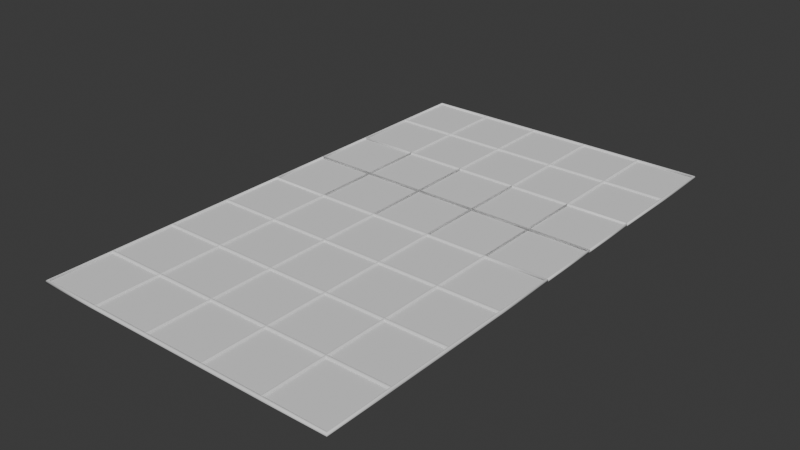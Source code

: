 # Source: GameBoard.blend  (saved by Blender 4.1.24; exported with 4.5.12 LTS)
import bpy
from mathutils import Matrix  # noqa: F401  (used for matrix-valued properties, if any)

bpy.ops.wm.read_factory_settings(use_empty=True)
scene = bpy.context.scene
scene.name = 'Scene'

# ---- collections
col_collection = bpy.data.collections.new('Collection'); scene.collection.children.link(col_collection)

# ---- node groups
ng_geometry_nodes_003 = bpy.data.node_groups.new('Geometry Nodes.003', 'GeometryNodeTree')
_s = ng_geometry_nodes_003.interface.new_socket(name='Geometry', in_out='OUTPUT', socket_type='NodeSocketGeometry')
_s = ng_geometry_nodes_003.interface.new_socket(name='Geometry', in_out='INPUT', socket_type='NodeSocketGeometry')
ng_geometry_nodes_003.is_modifier = True
_N = ng_geometry_nodes_003.nodes; _L = ng_geometry_nodes_003.links
n0 = _N.new('NodeGroupInput'); n0.name = 'Group Input'; n0.location = (-536, 5)
n1 = _N.new('NodeGroupOutput'); n1.name = 'Group Output'; n1.location = (200, 0)
n2 = _N.new('GeometryNodeMeshToCurve'); n2.name = 'Mesh to Curve'; n2.location = (-324, 105)
n3 = _N.new('GeometryNodeCurveToMesh'); n3.name = 'Curve to Mesh'; n3.location = (-61, 112)
n4 = _N.new('GeometryNodeCurvePrimitiveCircle'); n4.name = 'Curve Circle'; n4.location = (-292, -78)
n5 = _N.new('ShaderNodeMath'); n5.name = 'Math'; n5.location = (-497, -118)
n5.operation = 'MULTIPLY'
n5.inputs[0].default_value = 0.001
n5.inputs[1].default_value = 6.7
n6 = _N.new('GeometryNodeInputNamedAttribute'); n6.name = 'Named Attribute'; n6.location = (-86, 112)
n6.inputs[0].default_value = 'radius'
n7 = _N.new('GeometryNodeSwitch'); n7.name = 'Switch'; n7.location = (-86, 112)
n7.input_type = 'FLOAT'
n7.inputs[1].default_value = 1.0
_L.new(n0.outputs[0], n2.inputs[0])
_L.new(n2.outputs[0], n3.inputs[0])
_L.new(n3.outputs[0], n1.inputs[0])
_L.new(n4.outputs[0], n3.inputs[1])
_L.new(n5.outputs[0], n4.inputs[4])
_L.new(n6.outputs[1], n7.inputs[0])
_L.new(n6.outputs[0], n7.inputs[2])
_L.new(n7.outputs[0], n3.inputs[2])
n1.is_active_output = True

# ---- world
world_world = bpy.data.worlds.new('World'); scene.world = world_world
world_world.use_nodes = True; world_world.node_tree.nodes.clear()
_N = world_world.node_tree.nodes; _L = world_world.node_tree.links
n0 = _N.new('ShaderNodeOutputWorld'); n0.name = 'World Output'; n0.location = (300, 300)
n1 = _N.new('ShaderNodeBackground'); n1.name = 'Background'; n1.location = (10, 300)
n1.inputs[0].default_value = (0.05088, 0.05088, 0.05088, 1.0)
_L.new(n1.outputs[0], n0.inputs[0])
n0.is_active_output = True
world_world.color = (0.05088, 0.05088, 0.05088)
world_world.use_sun_shadow = False
world_world.sun_shadow_jitter_overblur = 0.0

# ---- meshes
me_plane = bpy.data.meshes.new('Plane')
me_plane.from_pydata([(-1.097, -0.8333, 0.0), (0.9034, -0.8333, 0.0), (-0.8466, -0.8333, 0.0), (-0.5966, -0.8333, 0.0), (-0.3466, -0.8333, 0.0), (-0.09659, -0.8333, 0.0), (0.4034, -0.8333, 0.0), (0.6534, -0.8333, 0.0), (-1.097, 0.8333, 0.0), (-1.097, 0.5, 0.0), (-1.097, 0.1667, 0.0), (-1.097, -0.1667, 0.0), (-1.097, -0.5, 0.0), (0.9034, -0.5, 0.0), (0.9034, -0.1667, 0.0), (0.9034, 0.1667, 0.0), (0.9034, 0.5, 0.0), (0.9034, 0.8333, 0.0), (-0.8466, -0.5, 0.0), (-0.8466, -0.1667, 0.0), (-0.8466, 0.1667, 0.0), (-0.8466, 0.5, 0.0), (-0.8466, 0.8333, 0.0), (-0.5966, -0.5, 0.0), (-0.5966, -0.1667, 0.0), (-0.5966, 0.1667, 0.0), (-0.5966, 0.5, 0.0), (-0.5966, 0.8333, 0.0), (-0.3466, -0.5, 0.0), (-0.3466, -0.1667, 0.0), (-0.3466, 0.1667, 0.0), (-0.3466, 0.5, 0.0), (-0.3466, 0.8333, 0.0), (-0.09659, -0.5, 0.0), (-0.09659, -0.1667, 0.0), (-0.09659, 0.1667, 0.0), (-0.09659, 0.5, 0.0), (-0.09659, 0.8333, 0.0), (0.4034, -0.5, 0.0), (0.4034, -0.1667, 0.0), (0.4034, 0.1667, 0.0), (0.4034, 0.5, 0.0), (0.4034, 0.8333, 0.0), (0.6534, -0.5, 0.0), (0.6534, -0.1667, 0.0), (0.6534, 0.1667, 0.0), (0.6534, 0.5, 0.0), (0.6534, 0.8333, 0.0), (0.1534, -0.8333, 0.0), (0.4034, -0.8333, 0.0), (0.1534, -0.5, 0.0), (0.4034, -0.5, 0.0), (0.1534, -0.5, 0.0), (0.1534, -0.1667, 0.0), (0.4034, -0.5, 0.0), (0.4034, -0.1667, 0.0), (0.1534, -0.1667, 0.0), (0.1534, 0.1667, 0.0), (0.4034, -0.1667, 0.0), (0.4034, 0.1667, 0.0), (0.1534, 0.1667, 0.0), (0.1534, 0.5, 0.0), (0.4034, 0.1667, 0.0), (0.4034, 0.5, 0.0), (0.1534, 0.5, 0.0), (0.1534, 0.8333, 0.0), (0.4034, 0.5, 0.0), (0.4034, 0.8333, 0.0), (-0.09659, -0.8333, 0.0), (0.1534, -0.8333, 0.0), (-0.09659, -0.5, 0.0), (0.1534, -0.5, 0.0), (-0.09659, -0.5, 0.0), (-0.09659, -0.1667, 0.0), (0.1534, -0.5, 0.0), (0.1534, -0.1667, 0.0), (-0.09659, -0.1667, 0.0), (-0.09659, 0.1667, 0.0), (0.1534, -0.1667, 0.0), (0.1534, 0.1667, 0.0), (-0.09659, 0.1667, 0.0), (-0.09659, 0.5, 0.0), (0.1534, 0.1667, 0.0), (0.1534, 0.5, 0.0), (-0.09659, 0.5, 0.0), (-0.09659, 0.8333, 0.0), (0.1534, 0.5, 0.0), (0.1534, 0.8333, 0.0)], [], [(6, 7, 43, 38), (38, 43, 44, 39), (39, 44, 45, 40), (40, 45, 46, 41), (41, 46, 47, 42), (4, 5, 33, 28), (28, 33, 34, 29), (29, 34, 35, 30), (30, 35, 36, 31), (31, 36, 37, 32), (3, 4, 28, 23), (23, 28, 29, 24), (24, 29, 30, 25), (25, 30, 31, 26), (26, 31, 32, 27), (2, 3, 23, 18), (18, 23, 24, 19), (19, 24, 25, 20), (20, 25, 26, 21), (21, 26, 27, 22), (0, 2, 18, 12), (12, 18, 19, 11), (11, 19, 20, 10), (10, 20, 21, 9), (9, 21, 22, 8), (7, 1, 13, 43), (43, 13, 14, 44), (44, 14, 15, 45), (45, 15, 16, 46), (46, 16, 17, 47), (48, 49, 51, 50), (52, 54, 55, 53), (56, 58, 59, 57), (60, 62, 63, 61), (64, 66, 67, 65), (68, 69, 71, 70), (72, 74, 75, 73), (76, 78, 79, 77), (80, 82, 83, 81), (84, 86, 87, 85)])
_uv = me_plane.uv_layers.new(name='UVMap')
_uv.uv.foreach_set('vector', [0.75, 0.0, 0.875, 0.0, 0.875, 0.1667, 0.75, 0.1667, 0.75, 0.1667, 0.875, 0.1667, 0.875, 0.3333, 0.75, 0.3333, 0.75, 0.3333, 0.875, 0.3333, 0.875, 0.5, 0.75, 0.5, 0.75, 0.5, 0.875, 0.5, 0.875, 0.6667, 0.75, 0.6667, 0.75, 0.6667, 0.875, 0.6667, 0.875, 0.8333, 0.75, 0.8333, 0.375, 0.0, 0.5, 0.0, 0.5, 0.1667, 0.375, 0.1667, 0.375, 0.1667, 0.5, 0.1667, 0.5, 0.3333, 0.375, 0.3333, 0.375, 0.3333, 0.5, 0.3333, 0.5, 0.5, 0.375, 0.5, 0.375, 0.5, 0.5, 0.5, 0.5, 0.6667, 0.375, 0.6667, 0.375, 0.6667, 0.5, 0.6667, 0.5, 0.8333, 0.375, 0.8333, 0.25, 0.0, 0.375, 0.0, 0.375, 0.1667, 0.25, 0.1667, 0.25, 0.1667, 0.375, 0.1667, 0.375, 0.3333, 0.25, 0.3333, 0.25, 0.3333, 0.375, 0.3333, 0.375, 0.5, 0.25, 0.5, 0.25, 0.5, 0.375, 0.5, 0.375, 0.6667, 0.25, 0.6667, 0.25, 0.6667, 0.375, 0.6667, 0.375, 0.8333, 0.25, 0.8333, 0.125, 0.0, 0.25, 0.0, 0.25, 0.1667, 0.125, 0.1667, 0.125, 0.1667, 0.25, 0.1667, 0.25, 0.3333, 0.125, 0.3333, 0.125, 0.3333, 0.25, 0.3333, 0.25, 0.5, 0.125, 0.5, 0.125, 0.5, 0.25, 0.5, 0.25, 0.6667, 0.125, 0.6667, 0.125, 0.6667, 0.25, 0.6667, 0.25, 0.8333, 0.125, 0.8333, 0.0, 0.0, 0.125, 0.0, 0.125, 0.1667, 0.0, 0.1667, 0.0, 0.1667, 0.125, 0.1667, 0.125, 0.3333, 0.0, 0.3333, 0.0, 0.3333, 0.125, 0.3333, 0.125, 0.5, 0.0, 0.5, 0.0, 0.5, 0.125, 0.5, 0.125, 0.6667, 0.0, 0.6667, 0.0, 0.6667, 0.125, 0.6667, 0.125, 0.8333, 0.0, 0.8333, 0.875, 0.0, 1.0, 0.0, 1.0, 0.1667, 0.875, 0.1667, 0.875, 0.1667, 1.0, 0.1667, 1.0, 0.3333, 0.875, 0.3333, 0.875, 0.3333, 1.0, 0.3333, 1.0, 0.5, 0.875, 0.5, 0.875, 0.5, 1.0, 0.5, 1.0, 0.6667, 0.875, 0.6667, 0.875, 0.6667, 1.0, 0.6667, 1.0, 0.8333, 0.875, 0.8333, 0.625, 0.0, 0.75, 0.0, 0.75, 0.1667, 0.625, 0.1667, 0.625, 0.1667, 0.75, 0.1667, 0.75, 0.3333, 0.625, 0.3333, 0.625, 0.3333, 0.75, 0.3333, 0.75, 0.5, 0.625, 0.5, 0.625, 0.5, 0.75, 0.5, 0.75, 0.6667, 0.625, 0.6667, 0.625, 0.6667, 0.75, 0.6667, 0.75, 0.8333, 0.625, 0.8333, 0.5, 0.0, 0.625, 0.0, 0.625, 0.1667, 0.5, 0.1667, 0.5, 0.1667, 0.625, 0.1667, 0.625, 0.3333, 0.5, 0.3333, 0.5, 0.3333, 0.625, 0.3333, 0.625, 0.5, 0.5, 0.5, 0.5, 0.5, 0.625, 0.5, 0.625, 0.6667, 0.5, 0.6667, 0.5, 0.6667, 0.625, 0.6667, 0.625, 0.8333, 0.5, 0.8333])
me_plane.update()
me_plane_002 = bpy.data.meshes.new('Plane.002')
me_plane_002.from_pydata([(0.125, -0.1667, 0.0), (-0.125, -0.1667, 0.0), (0.125, 0.1667, 0.0), (-0.125, 0.1667, 0.0)], [], [(1, 0, 2, 3)])
_uv = me_plane_002.uv_layers.new(name='UVMap')
_uv.uv.foreach_set('vector', [0.875, 0.0, 1.0, 0.0, 1.0, 0.1667, 0.875, 0.1667])
me_plane_002.update()
me_plane_003 = bpy.data.meshes.new('Plane.003')
me_plane_003.from_pydata([(0.125, -0.1667, 0.0), (0.125, 0.1667, 0.0), (-0.125, -0.1667, 0.0), (-0.125, 0.1667, 0.0)], [], [(2, 0, 1, 3)])
_uv = me_plane_003.uv_layers.new(name='UVMap')
_uv.uv.foreach_set('vector', [0.875, 0.1667, 1.0, 0.1667, 1.0, 0.3333, 0.875, 0.3333])
me_plane_003.update()
me_plane_004 = bpy.data.meshes.new('Plane.004')
me_plane_004.from_pydata([(0.125, -0.1667, 0.0), (0.125, 0.1667, 0.0), (-0.125, -0.1667, 0.0), (-0.125, 0.1667, 0.0)], [], [(2, 0, 1, 3)])
_uv = me_plane_004.uv_layers.new(name='UVMap')
_uv.uv.foreach_set('vector', [0.875, 0.3333, 1.0, 0.3333, 1.0, 0.5, 0.875, 0.5])
me_plane_004.update()
me_plane_005 = bpy.data.meshes.new('Plane.005')
me_plane_005.from_pydata([(0.125, -0.1667, 0.0), (0.125, 0.1667, 0.0), (-0.125, -0.1667, 0.0), (-0.125, 0.1667, 0.0)], [], [(2, 0, 1, 3)])
_uv = me_plane_005.uv_layers.new(name='UVMap')
_uv.uv.foreach_set('vector', [0.875, 0.5, 1.0, 0.5, 1.0, 0.6667, 0.875, 0.6667])
me_plane_005.update()
me_plane_006 = bpy.data.meshes.new('Plane.006')
me_plane_006.from_pydata([(0.125, -0.1667, 0.0), (0.125, 0.1667, 0.0), (-0.125, -0.1667, 0.0), (-0.125, 0.1667, 0.0)], [], [(2, 0, 1, 3)])
_uv = me_plane_006.uv_layers.new(name='UVMap')
_uv.uv.foreach_set('vector', [0.875, 0.6667, 1.0, 0.6667, 1.0, 0.8333, 0.875, 0.8333])
me_plane_006.update()
me_plane_022 = bpy.data.meshes.new('Plane.022')
me_plane_022.from_pydata([(-0.125, -0.1667, 0.0), (0.125, -0.1667, 0.0), (-0.125, 0.1667, 0.0), (0.125, 0.1667, 0.0)], [], [(0, 1, 3, 2)])
_uv = me_plane_022.uv_layers.new(name='UVMap')
_uv.uv.foreach_set('vector', [0.75, 0.0, 0.875, 0.0, 0.875, 0.1667, 0.75, 0.1667])
me_plane_022.update()
me_plane_023 = bpy.data.meshes.new('Plane.023')
me_plane_023.from_pydata([(-0.125, -0.1667, 0.0), (-0.125, 0.1667, 0.0), (0.125, -0.1667, 0.0), (0.125, 0.1667, 0.0)], [], [(0, 2, 3, 1)])
_uv = me_plane_023.uv_layers.new(name='UVMap')
_uv.uv.foreach_set('vector', [0.75, 0.1667, 0.875, 0.1667, 0.875, 0.3333, 0.75, 0.3333])
me_plane_023.update()
me_plane_024 = bpy.data.meshes.new('Plane.024')
me_plane_024.from_pydata([(-0.125, -0.1667, 0.0), (-0.125, 0.1667, 0.0), (0.125, -0.1667, 0.0), (0.125, 0.1667, 0.0)], [], [(0, 2, 3, 1)])
_uv = me_plane_024.uv_layers.new(name='UVMap')
_uv.uv.foreach_set('vector', [0.75, 0.3333, 0.875, 0.3333, 0.875, 0.5, 0.75, 0.5])
me_plane_024.update()
me_plane_025 = bpy.data.meshes.new('Plane.025')
me_plane_025.from_pydata([(-0.125, -0.1667, 0.0), (-0.125, 0.1667, 0.0), (0.125, -0.1667, 0.0), (0.125, 0.1667, 0.0)], [], [(0, 2, 3, 1)])
_uv = me_plane_025.uv_layers.new(name='UVMap')
_uv.uv.foreach_set('vector', [0.75, 0.5, 0.875, 0.5, 0.875, 0.6667, 0.75, 0.6667])
me_plane_025.update()
me_plane_026 = bpy.data.meshes.new('Plane.026')
me_plane_026.from_pydata([(-0.125, -0.1667, 0.0), (-0.125, 0.1667, 0.0), (0.125, -0.1667, 0.0), (0.125, 0.1667, 0.0)], [], [(0, 2, 3, 1)])
_uv = me_plane_026.uv_layers.new(name='UVMap')
_uv.uv.foreach_set('vector', [0.75, 0.6667, 0.875, 0.6667, 0.875, 0.8333, 0.75, 0.8333])
me_plane_026.update()
me_plane_027 = bpy.data.meshes.new('Plane.027')
me_plane_027.from_pydata([(-0.125, -0.1667, 0.0), (0.125, -0.1667, 0.0), (-0.125, 0.1667, 0.0), (0.125, 0.1667, 0.0)], [], [(0, 1, 3, 2)])
_uv = me_plane_027.uv_layers.new(name='UVMap')
_uv.uv.foreach_set('vector', [0.625, 0.0, 0.75, 0.0, 0.75, 0.1667, 0.625, 0.1667])
me_plane_027.update()
me_plane_028 = bpy.data.meshes.new('Plane.028')
me_plane_028.from_pydata([(-0.125, -0.1667, 0.0), (-0.125, 0.1667, 0.0), (0.125, -0.1667, 0.0), (0.125, 0.1667, 0.0)], [], [(0, 2, 3, 1)])
_uv = me_plane_028.uv_layers.new(name='UVMap')
_uv.uv.foreach_set('vector', [0.625, 0.1667, 0.75, 0.1667, 0.75, 0.3333, 0.625, 0.3333])
me_plane_028.update()
me_plane_029 = bpy.data.meshes.new('Plane.029')
me_plane_029.from_pydata([(-0.125, -0.1667, 0.0), (-0.125, 0.1667, 0.0), (0.125, -0.1667, 0.0), (0.125, 0.1667, 0.0)], [], [(0, 2, 3, 1)])
_uv = me_plane_029.uv_layers.new(name='UVMap')
_uv.uv.foreach_set('vector', [0.625, 0.3333, 0.75, 0.3333, 0.75, 0.5, 0.625, 0.5])
me_plane_029.update()
me_plane_030 = bpy.data.meshes.new('Plane.030')
me_plane_030.from_pydata([(-0.125, -0.1667, 0.0), (-0.125, 0.1667, 0.0), (0.125, -0.1667, 0.0), (0.125, 0.1667, 0.0)], [], [(0, 2, 3, 1)])
_uv = me_plane_030.uv_layers.new(name='UVMap')
_uv.uv.foreach_set('vector', [0.625, 0.5, 0.75, 0.5, 0.75, 0.6667, 0.625, 0.6667])
me_plane_030.update()
me_plane_031 = bpy.data.meshes.new('Plane.031')
me_plane_031.from_pydata([(-0.125, -0.1667, 0.0), (-0.125, 0.1667, 0.0), (0.125, -0.1667, 0.0), (0.125, 0.1667, 0.0)], [], [(0, 2, 3, 1)])
_uv = me_plane_031.uv_layers.new(name='UVMap')
_uv.uv.foreach_set('vector', [0.625, 0.6667, 0.75, 0.6667, 0.75, 0.8333, 0.625, 0.8333])
me_plane_031.update()
me_plane_032 = bpy.data.meshes.new('Plane.032')
me_plane_032.from_pydata([(-0.125, -0.1667, 0.0), (0.125, -0.1667, 0.0), (-0.125, 0.1667, 0.0), (0.125, 0.1667, 0.0)], [], [(0, 1, 3, 2)])
_uv = me_plane_032.uv_layers.new(name='UVMap')
_uv.uv.foreach_set('vector', [0.5, 0.0, 0.625, 0.0, 0.625, 0.1667, 0.5, 0.1667])
me_plane_032.update()
me_plane_033 = bpy.data.meshes.new('Plane.033')
me_plane_033.from_pydata([(-0.125, -0.1667, 0.0), (-0.125, 0.1667, 0.0), (0.125, -0.1667, 0.0), (0.125, 0.1667, 0.0)], [], [(0, 2, 3, 1)])
_uv = me_plane_033.uv_layers.new(name='UVMap')
_uv.uv.foreach_set('vector', [0.5, 0.1667, 0.625, 0.1667, 0.625, 0.3333, 0.5, 0.3333])
me_plane_033.update()
me_plane_034 = bpy.data.meshes.new('Plane.034')
me_plane_034.from_pydata([(-0.125, -0.1667, 0.0), (-0.125, 0.1667, 0.0), (0.125, -0.1667, 0.0), (0.125, 0.1667, 0.0)], [], [(0, 2, 3, 1)])
_uv = me_plane_034.uv_layers.new(name='UVMap')
_uv.uv.foreach_set('vector', [0.5, 0.3333, 0.625, 0.3333, 0.625, 0.5, 0.5, 0.5])
me_plane_034.update()
me_plane_035 = bpy.data.meshes.new('Plane.035')
me_plane_035.from_pydata([(-0.125, -0.1667, 0.0), (-0.125, 0.1667, 0.0), (0.125, -0.1667, 0.0), (0.125, 0.1667, 0.0)], [], [(0, 2, 3, 1)])
_uv = me_plane_035.uv_layers.new(name='UVMap')
_uv.uv.foreach_set('vector', [0.5, 0.5, 0.625, 0.5, 0.625, 0.6667, 0.5, 0.6667])
me_plane_035.update()
me_plane_036 = bpy.data.meshes.new('Plane.036')
me_plane_036.from_pydata([(-0.125, -0.1667, 0.0), (-0.125, 0.1667, 0.0), (0.125, -0.1667, 0.0), (0.125, 0.1667, 0.0)], [], [(0, 2, 3, 1)])
_uv = me_plane_036.uv_layers.new(name='UVMap')
_uv.uv.foreach_set('vector', [0.5, 0.6667, 0.625, 0.6667, 0.625, 0.8333, 0.5, 0.8333])
me_plane_036.update()
me_plane_037 = bpy.data.meshes.new('Plane.037')
me_plane_037.from_pydata([(-0.125, -0.1667, 0.0), (0.125, -0.1667, 0.0), (-0.125, 0.1667, 0.0), (0.125, 0.1667, 0.0)], [], [(0, 1, 3, 2)])
_uv = me_plane_037.uv_layers.new(name='UVMap')
_uv.uv.foreach_set('vector', [0.375, 0.0, 0.5, 0.0, 0.5, 0.1667, 0.375, 0.1667])
me_plane_037.update()
me_plane_038 = bpy.data.meshes.new('Plane.038')
me_plane_038.from_pydata([(-0.125, -0.1667, 0.0), (-0.125, 0.1667, 0.0), (0.125, -0.1667, 0.0), (0.125, 0.1667, 0.0)], [], [(0, 2, 3, 1)])
_uv = me_plane_038.uv_layers.new(name='UVMap')
_uv.uv.foreach_set('vector', [0.375, 0.1667, 0.5, 0.1667, 0.5, 0.3333, 0.375, 0.3333])
me_plane_038.update()
me_plane_039 = bpy.data.meshes.new('Plane.039')
me_plane_039.from_pydata([(-0.125, -0.1667, 0.0), (-0.125, 0.1667, 0.0), (0.125, -0.1667, 0.0), (0.125, 0.1667, 0.0)], [], [(0, 2, 3, 1)])
_uv = me_plane_039.uv_layers.new(name='UVMap')
_uv.uv.foreach_set('vector', [0.375, 0.3333, 0.5, 0.3333, 0.5, 0.5, 0.375, 0.5])
me_plane_039.update()
me_plane_040 = bpy.data.meshes.new('Plane.040')
me_plane_040.from_pydata([(-0.125, -0.1667, 0.0), (-0.125, 0.1667, 0.0), (0.125, -0.1667, 0.0), (0.125, 0.1667, 0.0)], [], [(0, 2, 3, 1)])
_uv = me_plane_040.uv_layers.new(name='UVMap')
_uv.uv.foreach_set('vector', [0.375, 0.5, 0.5, 0.5, 0.5, 0.6667, 0.375, 0.6667])
me_plane_040.update()
me_plane_041 = bpy.data.meshes.new('Plane.041')
me_plane_041.from_pydata([(-0.125, -0.1667, 0.0), (-0.125, 0.1667, 0.0), (0.125, -0.1667, 0.0), (0.125, 0.1667, 0.0)], [], [(0, 2, 3, 1)])
_uv = me_plane_041.uv_layers.new(name='UVMap')
_uv.uv.foreach_set('vector', [0.375, 0.6667, 0.5, 0.6667, 0.5, 0.8333, 0.375, 0.8333])
me_plane_041.update()
me_plane_042 = bpy.data.meshes.new('Plane.042')
me_plane_042.from_pydata([(-0.125, -0.1667, 0.0), (0.125, -0.1667, 0.0), (-0.125, 0.1667, 0.0), (0.125, 0.1667, 0.0)], [], [(0, 1, 3, 2)])
_uv = me_plane_042.uv_layers.new(name='UVMap')
_uv.uv.foreach_set('vector', [0.25, 0.0, 0.375, 0.0, 0.375, 0.1667, 0.25, 0.1667])
me_plane_042.update()
me_plane_043 = bpy.data.meshes.new('Plane.043')
me_plane_043.from_pydata([(-0.125, -0.1667, 0.0), (-0.125, 0.1667, 0.0), (0.125, -0.1667, 0.0), (0.125, 0.1667, 0.0)], [], [(0, 2, 3, 1)])
_uv = me_plane_043.uv_layers.new(name='UVMap')
_uv.uv.foreach_set('vector', [0.25, 0.1667, 0.375, 0.1667, 0.375, 0.3333, 0.25, 0.3333])
me_plane_043.update()
me_plane_044 = bpy.data.meshes.new('Plane.044')
me_plane_044.from_pydata([(-0.125, -0.1667, 0.0), (-0.125, 0.1667, 0.0), (0.125, -0.1667, 0.0), (0.125, 0.1667, 0.0)], [], [(0, 2, 3, 1)])
_uv = me_plane_044.uv_layers.new(name='UVMap')
_uv.uv.foreach_set('vector', [0.25, 0.3333, 0.375, 0.3333, 0.375, 0.5, 0.25, 0.5])
me_plane_044.update()
me_plane_045 = bpy.data.meshes.new('Plane.045')
me_plane_045.from_pydata([(-0.125, -0.1667, 0.0), (-0.125, 0.1667, 0.0), (0.125, -0.1667, 0.0), (0.125, 0.1667, 0.0)], [], [(0, 2, 3, 1)])
_uv = me_plane_045.uv_layers.new(name='UVMap')
_uv.uv.foreach_set('vector', [0.25, 0.5, 0.375, 0.5, 0.375, 0.6667, 0.25, 0.6667])
me_plane_045.update()
me_plane_046 = bpy.data.meshes.new('Plane.046')
me_plane_046.from_pydata([(-0.125, -0.1667, 0.0), (-0.125, 0.1667, 0.0), (0.125, -0.1667, 0.0), (0.125, 0.1667, 0.0)], [], [(0, 2, 3, 1)])
_uv = me_plane_046.uv_layers.new(name='UVMap')
_uv.uv.foreach_set('vector', [0.25, 0.6667, 0.375, 0.6667, 0.375, 0.8333, 0.25, 0.8333])
me_plane_046.update()
me_plane_047 = bpy.data.meshes.new('Plane.047')
me_plane_047.from_pydata([(-0.125, -0.1667, 0.0), (0.125, -0.1667, 0.0), (-0.125, 0.1667, 0.0), (0.125, 0.1667, 0.0)], [], [(0, 1, 3, 2)])
_uv = me_plane_047.uv_layers.new(name='UVMap')
_uv.uv.foreach_set('vector', [0.125, 0.0, 0.25, 0.0, 0.25, 0.1667, 0.125, 0.1667])
me_plane_047.update()
me_plane_048 = bpy.data.meshes.new('Plane.048')
me_plane_048.from_pydata([(-0.125, -0.1667, 0.0), (-0.125, 0.1667, 0.0), (0.125, -0.1667, 0.0), (0.125, 0.1667, 0.0)], [], [(0, 2, 3, 1)])
_uv = me_plane_048.uv_layers.new(name='UVMap')
_uv.uv.foreach_set('vector', [0.125, 0.1667, 0.25, 0.1667, 0.25, 0.3333, 0.125, 0.3333])
me_plane_048.update()
me_plane_049 = bpy.data.meshes.new('Plane.049')
me_plane_049.from_pydata([(-0.125, -0.1667, 0.0), (-0.125, 0.1667, 0.0), (0.125, -0.1667, 0.0), (0.125, 0.1667, 0.0)], [], [(0, 2, 3, 1)])
_uv = me_plane_049.uv_layers.new(name='UVMap')
_uv.uv.foreach_set('vector', [0.125, 0.3333, 0.25, 0.3333, 0.25, 0.5, 0.125, 0.5])
me_plane_049.update()
me_plane_050 = bpy.data.meshes.new('Plane.050')
me_plane_050.from_pydata([(-0.125, -0.1667, 0.0), (-0.125, 0.1667, 0.0), (0.125, -0.1667, 0.0), (0.125, 0.1667, 0.0)], [], [(0, 2, 3, 1)])
_uv = me_plane_050.uv_layers.new(name='UVMap')
_uv.uv.foreach_set('vector', [0.125, 0.5, 0.25, 0.5, 0.25, 0.6667, 0.125, 0.6667])
me_plane_050.update()
me_plane_051 = bpy.data.meshes.new('Plane.051')
me_plane_051.from_pydata([(-0.125, -0.1667, 0.0), (-0.125, 0.1667, 0.0), (0.125, -0.1667, 0.0), (0.125, 0.1667, 0.0)], [], [(0, 2, 3, 1)])
_uv = me_plane_051.uv_layers.new(name='UVMap')
_uv.uv.foreach_set('vector', [0.125, 0.6667, 0.25, 0.6667, 0.25, 0.8333, 0.125, 0.8333])
me_plane_051.update()
me_plane_052 = bpy.data.meshes.new('Plane.052')
me_plane_052.from_pydata([(-0.125, -0.1667, 0.0), (0.125, -0.1667, 0.0), (-0.125, 0.1667, 0.0), (0.125, 0.1667, 0.0)], [], [(0, 1, 3, 2)])
_uv = me_plane_052.uv_layers.new(name='UVMap')
_uv.uv.foreach_set('vector', [0.0, 0.0, 0.125, 0.0, 0.125, 0.1667, 0.0, 0.1667])
me_plane_052.update()
me_plane_053 = bpy.data.meshes.new('Plane.053')
me_plane_053.from_pydata([(-0.125, 0.1667, 0.0), (-0.125, -0.1667, 0.0), (0.125, -0.1667, 0.0), (0.125, 0.1667, 0.0)], [], [(1, 2, 3, 0)])
_uv = me_plane_053.uv_layers.new(name='UVMap')
_uv.uv.foreach_set('vector', [0.0, 0.1667, 0.125, 0.1667, 0.125, 0.3333, 0.0, 0.3333])
me_plane_053.update()
me_plane_054 = bpy.data.meshes.new('Plane.054')
me_plane_054.from_pydata([(-0.125, 0.1667, 0.0), (-0.125, -0.1667, 0.0), (0.125, -0.1667, 0.0), (0.125, 0.1667, 0.0)], [], [(1, 2, 3, 0)])
_uv = me_plane_054.uv_layers.new(name='UVMap')
_uv.uv.foreach_set('vector', [0.0, 0.3333, 0.125, 0.3333, 0.125, 0.5, 0.0, 0.5])
me_plane_054.update()
me_plane_055 = bpy.data.meshes.new('Plane.055')
me_plane_055.from_pydata([(-0.125, 0.1667, 0.0), (-0.125, -0.1667, 0.0), (0.125, -0.1667, 0.0), (0.125, 0.1667, 0.0)], [], [(1, 2, 3, 0)])
_uv = me_plane_055.uv_layers.new(name='UVMap')
_uv.uv.foreach_set('vector', [0.0, 0.5, 0.125, 0.5, 0.125, 0.6667, 0.0, 0.6667])
me_plane_055.update()
me_plane_056 = bpy.data.meshes.new('Plane.056')
me_plane_056.from_pydata([(-0.125, 0.1667, 0.0), (-0.125, -0.1667, 0.0), (0.125, -0.1667, 0.0), (0.125, 0.1667, 0.0)], [], [(1, 2, 3, 0)])
_uv = me_plane_056.uv_layers.new(name='UVMap')
_uv.uv.foreach_set('vector', [0.0, 0.6667, 0.125, 0.6667, 0.125, 0.8333, 0.0, 0.8333])
me_plane_056.update()

# ---- objects
ob_wireframe = bpy.data.objects.new('Wireframe', me_plane)
ob_a1 = bpy.data.objects.new('A1', me_plane_002)
ob_a2 = bpy.data.objects.new('A2', me_plane_003)
ob_a3 = bpy.data.objects.new('A3', me_plane_004)
ob_a4 = bpy.data.objects.new('A4', me_plane_005)
ob_a5 = bpy.data.objects.new('A5', me_plane_006)
ob_b1 = bpy.data.objects.new('B1', me_plane_022)
ob_b2 = bpy.data.objects.new('B2', me_plane_023)
ob_b3 = bpy.data.objects.new('B3', me_plane_024)
ob_b4 = bpy.data.objects.new('B4', me_plane_025)
ob_b5 = bpy.data.objects.new('B5', me_plane_026)
ob_c1 = bpy.data.objects.new('C1', me_plane_027)
ob_c2 = bpy.data.objects.new('C2', me_plane_028)
ob_c3 = bpy.data.objects.new('C3', me_plane_029)
ob_c4 = bpy.data.objects.new('C4', me_plane_030)
ob_c5 = bpy.data.objects.new('C5', me_plane_031)
ob_d1 = bpy.data.objects.new('D1', me_plane_032)
ob_d2 = bpy.data.objects.new('D2', me_plane_033)
ob_d3 = bpy.data.objects.new('D3', me_plane_034)
ob_d4 = bpy.data.objects.new('D4', me_plane_035)
ob_d5 = bpy.data.objects.new('D5', me_plane_036)
ob_e1 = bpy.data.objects.new('E1', me_plane_037)
ob_e2 = bpy.data.objects.new('E2', me_plane_038)
ob_e3 = bpy.data.objects.new('E3', me_plane_039)
ob_e4 = bpy.data.objects.new('E4', me_plane_040)
ob_e5 = bpy.data.objects.new('E5', me_plane_041)
ob_f1 = bpy.data.objects.new('F1', me_plane_042)
ob_f2 = bpy.data.objects.new('F2', me_plane_043)
ob_f3 = bpy.data.objects.new('F3', me_plane_044)
ob_f4 = bpy.data.objects.new('F4', me_plane_045)
ob_f5 = bpy.data.objects.new('F5', me_plane_046)
ob_g1 = bpy.data.objects.new('G1', me_plane_047)
ob_g2 = bpy.data.objects.new('G2', me_plane_048)
ob_g3 = bpy.data.objects.new('G3', me_plane_049)
ob_g4 = bpy.data.objects.new('G4', me_plane_050)
ob_g5 = bpy.data.objects.new('G5', me_plane_051)
ob_h1 = bpy.data.objects.new('H1', me_plane_052)
ob_h2 = bpy.data.objects.new('H2', me_plane_053)
ob_h3 = bpy.data.objects.new('H3', me_plane_054)
ob_h4 = bpy.data.objects.new('H4', me_plane_055)
ob_h5 = bpy.data.objects.new('H5', me_plane_056)

# ---- transforms, parenting, visibility, modifiers, constraints
ob_wireframe.location = (0.0, 0.0, 0.0)
ob_wireframe.rotation_euler = (0.0, -0.0, 1.571)
ob_wireframe.scale = (7.0, 5.0, 7.0)
_m = ob_wireframe.modifiers.new('GeometryNodes', 'NODES')
_m.node_group = ng_geometry_nodes_003
ob_a1.parent = ob_wireframe
ob_a1.matrix_parent_inverse = Matrix(((0.1429, -0.0, -0.0, -0.09659), (-0.0, 0.2, 0.0, 0.1667), (-0.0, -0.0, 0.1429, -0.0), (-0.0, 0.0, -0.0, 1.0)))
ob_a1.location = (6.125, -4.167, 0.0)
ob_a1.scale = (7.0, 5.0, 7.0)
_m = ob_a1.modifiers.new('GeometryNodes', 'NODES')
_m.node_group = None
ob_a2.parent = ob_wireframe
ob_a2.matrix_parent_inverse = Matrix(((0.1429, -0.0, -0.0, -0.09659), (-0.0, 0.2, 0.0, 0.1667), (-0.0, -0.0, 0.1429, -0.0), (-0.0, 0.0, -0.0, 1.0)))
ob_a2.location = (6.125, -2.5, 0.0)
ob_a2.scale = (7.0, 5.0, 7.0)
_m = ob_a2.modifiers.new('GeometryNodes', 'NODES')
_m.node_group = None
ob_a3.parent = ob_wireframe
ob_a3.matrix_parent_inverse = Matrix(((0.1429, -0.0, -0.0, -0.09659), (-0.0, 0.2, 0.0, 0.1667), (-0.0, -0.0, 0.1429, -0.0), (-0.0, 0.0, -0.0, 1.0)))
ob_a3.location = (6.125, -0.8333, 0.0)
ob_a3.scale = (7.0, 5.0, 7.0)
_m = ob_a3.modifiers.new('GeometryNodes', 'NODES')
_m.node_group = None
ob_a4.parent = ob_wireframe
ob_a4.matrix_parent_inverse = Matrix(((0.1429, -0.0, -0.0, -0.09659), (-0.0, 0.2, 0.0, 0.1667), (-0.0, -0.0, 0.1429, -0.0), (-0.0, 0.0, -0.0, 1.0)))
ob_a4.location = (6.125, 0.8333, 0.0)
ob_a4.scale = (7.0, 5.0, 7.0)
_m = ob_a4.modifiers.new('GeometryNodes', 'NODES')
_m.node_group = None
ob_a5.parent = ob_wireframe
ob_a5.matrix_parent_inverse = Matrix(((0.1429, -0.0, -0.0, -0.09659), (-0.0, 0.2, 0.0, 0.1667), (-0.0, -0.0, 0.1429, -0.0), (-0.0, 0.0, -0.0, 1.0)))
ob_a5.location = (6.125, 2.5, 0.0)
ob_a5.scale = (7.0, 5.0, 7.0)
_m = ob_a5.modifiers.new('GeometryNodes', 'NODES')
_m.node_group = None
ob_b1.parent = ob_wireframe
ob_b1.matrix_parent_inverse = Matrix(((0.1429, -0.0, -0.0, -0.09659), (-0.0, 0.2, 0.0, 0.1667), (-0.0, -0.0, 0.1429, -0.0), (-0.0, 0.0, -0.0, 1.0)))
ob_b1.location = (4.375, -4.167, 0.0)
ob_b1.scale = (7.0, 5.0, 7.0)
_m = ob_b1.modifiers.new('GeometryNodes', 'NODES')
_m.node_group = None
ob_b2.parent = ob_wireframe
ob_b2.matrix_parent_inverse = Matrix(((0.1429, -0.0, -0.0, -0.09659), (-0.0, 0.2, 0.0, 0.1667), (-0.0, -0.0, 0.1429, -0.0), (-0.0, 0.0, -0.0, 1.0)))
ob_b2.location = (4.375, -2.5, 0.0)
ob_b2.scale = (7.0, 5.0, 7.0)
_m = ob_b2.modifiers.new('GeometryNodes', 'NODES')
_m.node_group = None
ob_b3.parent = ob_wireframe
ob_b3.matrix_parent_inverse = Matrix(((0.1429, -0.0, -0.0, -0.09659), (-0.0, 0.2, 0.0, 0.1667), (-0.0, -0.0, 0.1429, -0.0), (-0.0, 0.0, -0.0, 1.0)))
ob_b3.location = (4.375, -0.8333, 0.0)
ob_b3.scale = (7.0, 5.0, 7.0)
_m = ob_b3.modifiers.new('GeometryNodes', 'NODES')
_m.node_group = None
ob_b4.parent = ob_wireframe
ob_b4.matrix_parent_inverse = Matrix(((0.1429, -0.0, -0.0, -0.09659), (-0.0, 0.2, 0.0, 0.1667), (-0.0, -0.0, 0.1429, -0.0), (-0.0, 0.0, -0.0, 1.0)))
ob_b4.location = (4.375, 0.8333, 0.0)
ob_b4.scale = (7.0, 5.0, 7.0)
_m = ob_b4.modifiers.new('GeometryNodes', 'NODES')
_m.node_group = None
ob_b5.parent = ob_wireframe
ob_b5.matrix_parent_inverse = Matrix(((0.1429, -0.0, -0.0, -0.09659), (-0.0, 0.2, 0.0, 0.1667), (-0.0, -0.0, 0.1429, -0.0), (-0.0, 0.0, -0.0, 1.0)))
ob_b5.location = (4.375, 2.5, 0.0)
ob_b5.scale = (7.0, 5.0, 7.0)
_m = ob_b5.modifiers.new('GeometryNodes', 'NODES')
_m.node_group = None
ob_c1.parent = ob_wireframe
ob_c1.matrix_parent_inverse = Matrix(((0.1429, -0.0, -0.0, -0.09659), (-0.0, 0.2, 0.0, 0.1667), (-0.0, -0.0, 0.1429, -0.0), (-0.0, 0.0, -0.0, 1.0)))
ob_c1.location = (2.625, -4.167, 0.0)
ob_c1.scale = (7.0, 5.0, 7.0)
_m = ob_c1.modifiers.new('GeometryNodes', 'NODES')
_m.node_group = None
ob_c2.parent = ob_wireframe
ob_c2.matrix_parent_inverse = Matrix(((0.1429, -0.0, -0.0, -0.09659), (-0.0, 0.2, 0.0, 0.1667), (-0.0, -0.0, 0.1429, -0.0), (-0.0, 0.0, -0.0, 1.0)))
ob_c2.location = (2.625, -2.5, 0.0)
ob_c2.scale = (7.0, 5.0, 7.0)
_m = ob_c2.modifiers.new('GeometryNodes', 'NODES')
_m.node_group = None
ob_c3.parent = ob_wireframe
ob_c3.matrix_parent_inverse = Matrix(((0.1429, -0.0, -0.0, -0.09659), (-0.0, 0.2, 0.0, 0.1667), (-0.0, -0.0, 0.1429, -0.0), (-0.0, 0.0, -0.0, 1.0)))
ob_c3.location = (2.625, -0.8333, 0.0)
ob_c3.scale = (7.0, 5.0, 7.0)
_m = ob_c3.modifiers.new('GeometryNodes', 'NODES')
_m.node_group = None
ob_c4.parent = ob_wireframe
ob_c4.matrix_parent_inverse = Matrix(((0.1429, -0.0, -0.0, -0.09659), (-0.0, 0.2, 0.0, 0.1667), (-0.0, -0.0, 0.1429, -0.0), (-0.0, 0.0, -0.0, 1.0)))
ob_c4.location = (2.625, 0.8333, 0.0)
ob_c4.scale = (7.0, 5.0, 7.0)
_m = ob_c4.modifiers.new('GeometryNodes', 'NODES')
_m.node_group = None
ob_c5.parent = ob_wireframe
ob_c5.matrix_parent_inverse = Matrix(((0.1429, -0.0, -0.0, -0.09659), (-0.0, 0.2, 0.0, 0.1667), (-0.0, -0.0, 0.1429, -0.0), (-0.0, 0.0, -0.0, 1.0)))
ob_c5.location = (2.625, 2.5, 0.0)
ob_c5.scale = (7.0, 5.0, 7.0)
_m = ob_c5.modifiers.new('GeometryNodes', 'NODES')
_m.node_group = None
ob_d1.parent = ob_wireframe
ob_d1.matrix_parent_inverse = Matrix(((0.1429, -0.0, -0.0, -0.09659), (-0.0, 0.2, 0.0, 0.1667), (-0.0, -0.0, 0.1429, -0.0), (-0.0, 0.0, -0.0, 1.0)))
ob_d1.location = (0.875, -4.167, 0.0)
ob_d1.scale = (7.0, 5.0, 7.0)
_m = ob_d1.modifiers.new('GeometryNodes', 'NODES')
_m.node_group = None
ob_d2.parent = ob_wireframe
ob_d2.matrix_parent_inverse = Matrix(((0.1429, -0.0, -0.0, -0.09659), (-0.0, 0.2, 0.0, 0.1667), (-0.0, -0.0, 0.1429, -0.0), (-0.0, 0.0, -0.0, 1.0)))
ob_d2.location = (0.875, -2.5, 0.0)
ob_d2.scale = (7.0, 5.0, 7.0)
_m = ob_d2.modifiers.new('GeometryNodes', 'NODES')
_m.node_group = None
ob_d3.parent = ob_wireframe
ob_d3.matrix_parent_inverse = Matrix(((0.1429, -0.0, -0.0, -0.09659), (-0.0, 0.2, 0.0, 0.1667), (-0.0, -0.0, 0.1429, -0.0), (-0.0, 0.0, -0.0, 1.0)))
ob_d3.location = (0.875, -0.8333, 0.0)
ob_d3.scale = (7.0, 5.0, 7.0)
_m = ob_d3.modifiers.new('GeometryNodes', 'NODES')
_m.node_group = None
ob_d4.parent = ob_wireframe
ob_d4.matrix_parent_inverse = Matrix(((0.1429, -0.0, -0.0, -0.09659), (-0.0, 0.2, 0.0, 0.1667), (-0.0, -0.0, 0.1429, -0.0), (-0.0, 0.0, -0.0, 1.0)))
ob_d4.location = (0.875, 0.8333, 0.0)
ob_d4.scale = (7.0, 5.0, 7.0)
_m = ob_d4.modifiers.new('GeometryNodes', 'NODES')
_m.node_group = None
ob_d5.parent = ob_wireframe
ob_d5.matrix_parent_inverse = Matrix(((0.1429, -0.0, -0.0, -0.09659), (-0.0, 0.2, 0.0, 0.1667), (-0.0, -0.0, 0.1429, -0.0), (-0.0, 0.0, -0.0, 1.0)))
ob_d5.location = (0.875, 2.5, 0.0)
ob_d5.scale = (7.0, 5.0, 7.0)
_m = ob_d5.modifiers.new('GeometryNodes', 'NODES')
_m.node_group = None
ob_e1.parent = ob_wireframe
ob_e1.matrix_parent_inverse = Matrix(((0.1429, -0.0, -0.0, -0.09659), (-0.0, 0.2, 0.0, 0.1667), (-0.0, -0.0, 0.1429, -0.0), (-0.0, 0.0, -0.0, 1.0)))
ob_e1.location = (-0.875, -4.167, 0.0)
ob_e1.scale = (7.0, 5.0, 7.0)
_m = ob_e1.modifiers.new('GeometryNodes', 'NODES')
_m.node_group = None
ob_e2.parent = ob_wireframe
ob_e2.matrix_parent_inverse = Matrix(((0.1429, -0.0, -0.0, -0.09659), (-0.0, 0.2, 0.0, 0.1667), (-0.0, -0.0, 0.1429, -0.0), (-0.0, 0.0, -0.0, 1.0)))
ob_e2.location = (-0.875, -2.5, 0.0)
ob_e2.scale = (7.0, 5.0, 7.0)
_m = ob_e2.modifiers.new('GeometryNodes', 'NODES')
_m.node_group = None
ob_e3.parent = ob_wireframe
ob_e3.matrix_parent_inverse = Matrix(((0.1429, -0.0, -0.0, -0.09659), (-0.0, 0.2, 0.0, 0.1667), (-0.0, -0.0, 0.1429, -0.0), (-0.0, 0.0, -0.0, 1.0)))
ob_e3.location = (-0.875, -0.8333, 0.0)
ob_e3.scale = (7.0, 5.0, 7.0)
_m = ob_e3.modifiers.new('GeometryNodes', 'NODES')
_m.node_group = None
ob_e4.parent = ob_wireframe
ob_e4.matrix_parent_inverse = Matrix(((0.1429, -0.0, -0.0, -0.09659), (-0.0, 0.2, 0.0, 0.1667), (-0.0, -0.0, 0.1429, -0.0), (-0.0, 0.0, -0.0, 1.0)))
ob_e4.location = (-0.875, 0.8333, 0.0)
ob_e4.scale = (7.0, 5.0, 7.0)
_m = ob_e4.modifiers.new('GeometryNodes', 'NODES')
_m.node_group = None
ob_e5.parent = ob_wireframe
ob_e5.matrix_parent_inverse = Matrix(((0.1429, -0.0, -0.0, -0.09659), (-0.0, 0.2, 0.0, 0.1667), (-0.0, -0.0, 0.1429, -0.0), (-0.0, 0.0, -0.0, 1.0)))
ob_e5.location = (-0.875, 2.5, 0.0)
ob_e5.scale = (7.0, 5.0, 7.0)
_m = ob_e5.modifiers.new('GeometryNodes', 'NODES')
_m.node_group = None
ob_f1.parent = ob_wireframe
ob_f1.matrix_parent_inverse = Matrix(((0.1429, -0.0, -0.0, -0.09659), (-0.0, 0.2, 0.0, 0.1667), (-0.0, -0.0, 0.1429, -0.0), (-0.0, 0.0, -0.0, 1.0)))
ob_f1.location = (-2.625, -4.167, 0.0)
ob_f1.scale = (7.0, 5.0, 7.0)
_m = ob_f1.modifiers.new('GeometryNodes', 'NODES')
_m.node_group = None
ob_f2.parent = ob_wireframe
ob_f2.matrix_parent_inverse = Matrix(((0.1429, -0.0, -0.0, -0.09659), (-0.0, 0.2, 0.0, 0.1667), (-0.0, -0.0, 0.1429, -0.0), (-0.0, 0.0, -0.0, 1.0)))
ob_f2.location = (-2.625, -2.5, 0.0)
ob_f2.scale = (7.0, 5.0, 7.0)
_m = ob_f2.modifiers.new('GeometryNodes', 'NODES')
_m.node_group = None
ob_f3.parent = ob_wireframe
ob_f3.matrix_parent_inverse = Matrix(((0.1429, -0.0, -0.0, -0.09659), (-0.0, 0.2, 0.0, 0.1667), (-0.0, -0.0, 0.1429, -0.0), (-0.0, 0.0, -0.0, 1.0)))
ob_f3.location = (-2.625, -0.8333, 0.0)
ob_f3.scale = (7.0, 5.0, 7.0)
_m = ob_f3.modifiers.new('GeometryNodes', 'NODES')
_m.node_group = None
ob_f4.parent = ob_wireframe
ob_f4.matrix_parent_inverse = Matrix(((0.1429, -0.0, -0.0, -0.09659), (-0.0, 0.2, 0.0, 0.1667), (-0.0, -0.0, 0.1429, -0.0), (-0.0, 0.0, -0.0, 1.0)))
ob_f4.location = (-2.625, 0.8333, 0.0)
ob_f4.scale = (7.0, 5.0, 7.0)
_m = ob_f4.modifiers.new('GeometryNodes', 'NODES')
_m.node_group = None
ob_f5.parent = ob_wireframe
ob_f5.matrix_parent_inverse = Matrix(((0.1429, -0.0, -0.0, -0.09659), (-0.0, 0.2, 0.0, 0.1667), (-0.0, -0.0, 0.1429, -0.0), (-0.0, 0.0, -0.0, 1.0)))
ob_f5.location = (-2.625, 2.5, 0.0)
ob_f5.scale = (7.0, 5.0, 7.0)
_m = ob_f5.modifiers.new('GeometryNodes', 'NODES')
_m.node_group = None
ob_g1.parent = ob_wireframe
ob_g1.matrix_parent_inverse = Matrix(((0.1429, -0.0, -0.0, -0.09659), (-0.0, 0.2, 0.0, 0.1667), (-0.0, -0.0, 0.1429, -0.0), (-0.0, 0.0, -0.0, 1.0)))
ob_g1.location = (-4.375, -4.167, 0.0)
ob_g1.scale = (7.0, 5.0, 7.0)
_m = ob_g1.modifiers.new('GeometryNodes', 'NODES')
_m.node_group = None
ob_g2.parent = ob_wireframe
ob_g2.matrix_parent_inverse = Matrix(((0.1429, -0.0, -0.0, -0.09659), (-0.0, 0.2, 0.0, 0.1667), (-0.0, -0.0, 0.1429, -0.0), (-0.0, 0.0, -0.0, 1.0)))
ob_g2.location = (-4.375, -2.5, 0.0)
ob_g2.scale = (7.0, 5.0, 7.0)
_m = ob_g2.modifiers.new('GeometryNodes', 'NODES')
_m.node_group = None
ob_g3.parent = ob_wireframe
ob_g3.matrix_parent_inverse = Matrix(((0.1429, -0.0, -0.0, -0.09659), (-0.0, 0.2, 0.0, 0.1667), (-0.0, -0.0, 0.1429, -0.0), (-0.0, 0.0, -0.0, 1.0)))
ob_g3.location = (-4.375, -0.8333, 0.0)
ob_g3.scale = (7.0, 5.0, 7.0)
_m = ob_g3.modifiers.new('GeometryNodes', 'NODES')
_m.node_group = None
ob_g4.parent = ob_wireframe
ob_g4.matrix_parent_inverse = Matrix(((0.1429, -0.0, -0.0, -0.09659), (-0.0, 0.2, 0.0, 0.1667), (-0.0, -0.0, 0.1429, -0.0), (-0.0, 0.0, -0.0, 1.0)))
ob_g4.location = (-4.375, 0.8333, 0.0)
ob_g4.scale = (7.0, 5.0, 7.0)
_m = ob_g4.modifiers.new('GeometryNodes', 'NODES')
_m.node_group = None
ob_g5.parent = ob_wireframe
ob_g5.matrix_parent_inverse = Matrix(((0.1429, -0.0, -0.0, -0.09659), (-0.0, 0.2, 0.0, 0.1667), (-0.0, -0.0, 0.1429, -0.0), (-0.0, 0.0, -0.0, 1.0)))
ob_g5.location = (-4.375, 2.5, 0.0)
ob_g5.scale = (7.0, 5.0, 7.0)
_m = ob_g5.modifiers.new('GeometryNodes', 'NODES')
_m.node_group = None
ob_h1.parent = ob_wireframe
ob_h1.matrix_parent_inverse = Matrix(((0.1429, -0.0, -0.0, -0.09659), (-0.0, 0.2, 0.0, 0.1667), (-0.0, -0.0, 0.1429, -0.0), (-0.0, 0.0, -0.0, 1.0)))
ob_h1.location = (-6.125, -4.167, 0.0)
ob_h1.scale = (7.0, 5.0, 7.0)
_m = ob_h1.modifiers.new('GeometryNodes', 'NODES')
_m.node_group = None
ob_h2.parent = ob_wireframe
ob_h2.matrix_parent_inverse = Matrix(((0.1429, -0.0, -0.0, -0.09659), (-0.0, 0.2, 0.0, 0.1667), (-0.0, -0.0, 0.1429, -0.0), (-0.0, 0.0, -0.0, 1.0)))
ob_h2.location = (-6.125, -2.5, 0.0)
ob_h2.scale = (7.0, 5.0, 7.0)
_m = ob_h2.modifiers.new('GeometryNodes', 'NODES')
_m.node_group = None
ob_h3.parent = ob_wireframe
ob_h3.matrix_parent_inverse = Matrix(((0.1429, -0.0, -0.0, -0.09659), (-0.0, 0.2, 0.0, 0.1667), (-0.0, -0.0, 0.1429, -0.0), (-0.0, 0.0, -0.0, 1.0)))
ob_h3.location = (-6.125, -0.8333, 0.0)
ob_h3.scale = (7.0, 5.0, 7.0)
_m = ob_h3.modifiers.new('GeometryNodes', 'NODES')
_m.node_group = None
ob_h4.parent = ob_wireframe
ob_h4.matrix_parent_inverse = Matrix(((0.1429, -0.0, -0.0, -0.09659), (-0.0, 0.2, 0.0, 0.1667), (-0.0, -0.0, 0.1429, -0.0), (-0.0, 0.0, -0.0, 1.0)))
ob_h4.location = (-6.125, 0.8333, 0.0)
ob_h4.scale = (7.0, 5.0, 7.0)
_m = ob_h4.modifiers.new('GeometryNodes', 'NODES')
_m.node_group = None
ob_h5.parent = ob_wireframe
ob_h5.matrix_parent_inverse = Matrix(((0.1429, -0.0, -0.0, -0.09659), (-0.0, 0.2, 0.0, 0.1667), (-0.0, -0.0, 0.1429, -0.0), (-0.0, 0.0, -0.0, 1.0)))
ob_h5.location = (-6.125, 2.5, 0.0)
ob_h5.scale = (7.0, 5.0, 7.0)
_m = ob_h5.modifiers.new('GeometryNodes', 'NODES')
_m.node_group = None

# ---- collection membership
col_collection.objects.link(ob_wireframe)
col_collection.objects.link(ob_a1)
col_collection.objects.link(ob_a2)
col_collection.objects.link(ob_a3)
col_collection.objects.link(ob_a4)
col_collection.objects.link(ob_a5)
col_collection.objects.link(ob_b1)
col_collection.objects.link(ob_b2)
col_collection.objects.link(ob_b3)
col_collection.objects.link(ob_b4)
col_collection.objects.link(ob_b5)
col_collection.objects.link(ob_c1)
col_collection.objects.link(ob_c2)
col_collection.objects.link(ob_c3)
col_collection.objects.link(ob_c4)
col_collection.objects.link(ob_c5)
col_collection.objects.link(ob_d1)
col_collection.objects.link(ob_d2)
col_collection.objects.link(ob_d3)
col_collection.objects.link(ob_d4)
col_collection.objects.link(ob_d5)
col_collection.objects.link(ob_e1)
col_collection.objects.link(ob_e2)
col_collection.objects.link(ob_e3)
col_collection.objects.link(ob_e4)
col_collection.objects.link(ob_e5)
col_collection.objects.link(ob_f1)
col_collection.objects.link(ob_f2)
col_collection.objects.link(ob_f3)
col_collection.objects.link(ob_f4)
col_collection.objects.link(ob_f5)
col_collection.objects.link(ob_g1)
col_collection.objects.link(ob_g2)
col_collection.objects.link(ob_g3)
col_collection.objects.link(ob_g4)
col_collection.objects.link(ob_g5)
col_collection.objects.link(ob_h1)
col_collection.objects.link(ob_h2)
col_collection.objects.link(ob_h3)
col_collection.objects.link(ob_h4)
col_collection.objects.link(ob_h5)

# ---- scene / render settings (as saved in the file)
scene.frame_start = 1; scene.frame_end = 250; scene.frame_set(1)
scene.render.engine = 'BLENDER_EEVEE_NEXT'
scene.cycles.sampling_pattern = 'TABULATED_SOBOL'
scene.eevee.ray_tracing_options.trace_max_roughness = 0.0
bpy.context.view_layer.update()

# ---- added for rendering (the .blend has no active camera and no usable light): camera, sun
cam_auto = bpy.data.cameras.new('AutoCamera')
cam_auto.lens = 50.0
cam_auto.sensor_width = 36.0
cam_auto.clip_end = 1000.0
ob_auto_camera = bpy.data.objects.new('AutoCamera', cam_auto)
scene.collection.objects.link(ob_auto_camera)
ob_auto_camera.location = (15.1807, -18.893, 12.1446)
ob_auto_camera.rotation_euler = (1.09748, -7.21219e-08, 0.694738)
scene.camera = ob_auto_camera
light_auto_sun = bpy.data.lights.new('AutoSun', 'SUN')
light_auto_sun.energy = 3.0
light_auto_sun.angle = 0.0523599
ob_auto_sun = bpy.data.objects.new('AutoSun', light_auto_sun)
scene.collection.objects.link(ob_auto_sun)
ob_auto_sun.rotation_euler = (0.872665, 0.174533, 0.523599)
bpy.context.view_layer.update()
